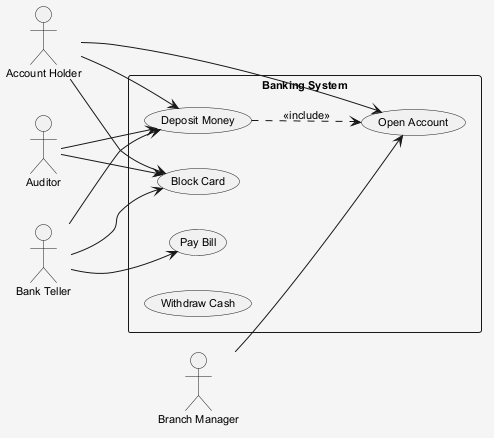

The diagram above was rendered by PlantUML. Its source (embedded in the PNG):
@startuml
skinparam shadowing false
skinparam backgroundColor #F5F5F5
skinparam defaultFontSize 11
left to right direction
actor "Account Holder" as AH
actor "Branch Manager" as BM
actor "Auditor" as A
actor "Bank Teller" as BT
rectangle "Banking System" {
  usecase "Open Account" as UC_OpenAccount
  usecase "Deposit Money" as UC_DepositMoney
  usecase "Block Card" as UC_BlockCard
  usecase "Pay Bill" as UC_PayBill
  usecase "Withdraw Cash" as UC_WithdrawCash
}
AH --> UC_BlockCard
AH --> UC_OpenAccount
AH --> UC_DepositMoney
BM --> UC_OpenAccount
A --> UC_DepositMoney
A --> UC_BlockCard
BT --> UC_BlockCard
BT --> UC_PayBill
BT --> UC_DepositMoney
UC_DepositMoney ..> UC_OpenAccount : <<include>>
@enduml